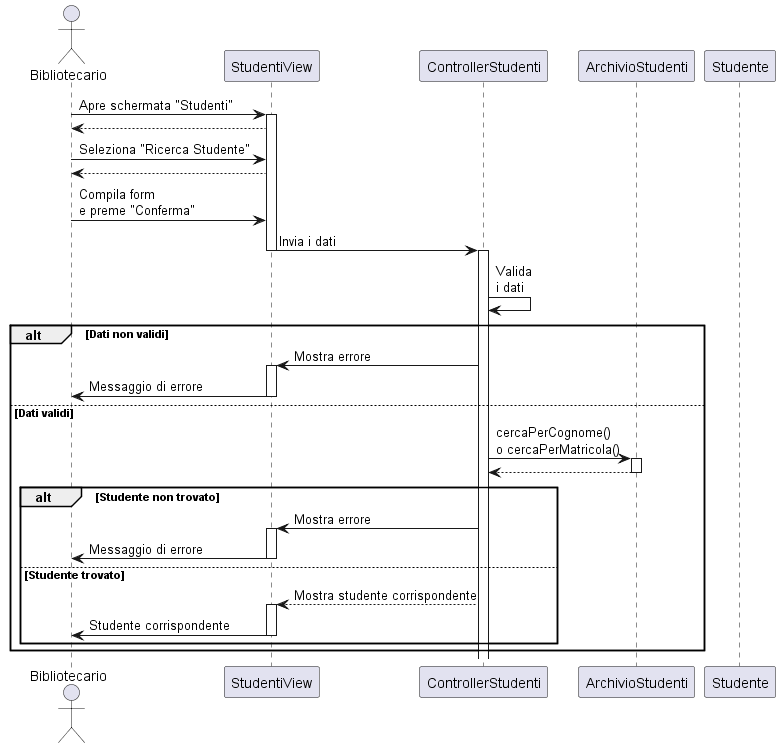

The diagram above was rendered by PlantUML. Its source (embedded in the PNG):
@startuml

actor Bibliotecario

participant "StudentiView" as View
participant "ControllerStudenti" as Controller
participant "ArchivioStudenti" as Archivio
participant Studente

Bibliotecario -> View: Apre schermata "Studenti"
activate View
View --> Bibliotecario: 
Bibliotecario -> View: Seleziona "Ricerca Studente"
View --> Bibliotecario: 
Bibliotecario -> View: Compila form\ne preme "Conferma"

View -> Controller: Invia i dati
deactivate View

activate Controller
Controller -> Controller: Valida\ni dati

alt Dati non validi
    Controller -> View: Mostra errore
    activate View
    View -> Bibliotecario: Messaggio di errore
    deactivate View
else Dati validi
    Controller -> Archivio: cercaPerCognome()\no cercaPerMatricola()
    activate Archivio
    Archivio --> Controller: 
    deactivate Archivio
    alt Studente non trovato
        Controller -> View: Mostra errore
        activate View
        View -> Bibliotecario: Messaggio di errore
        deactivate View
    else Studente trovato
        Controller --> View: Mostra studente corrispondente
        activate View
        View -> Bibliotecario: Studente corrispondente
        deactivate View
    end
end

@enduml